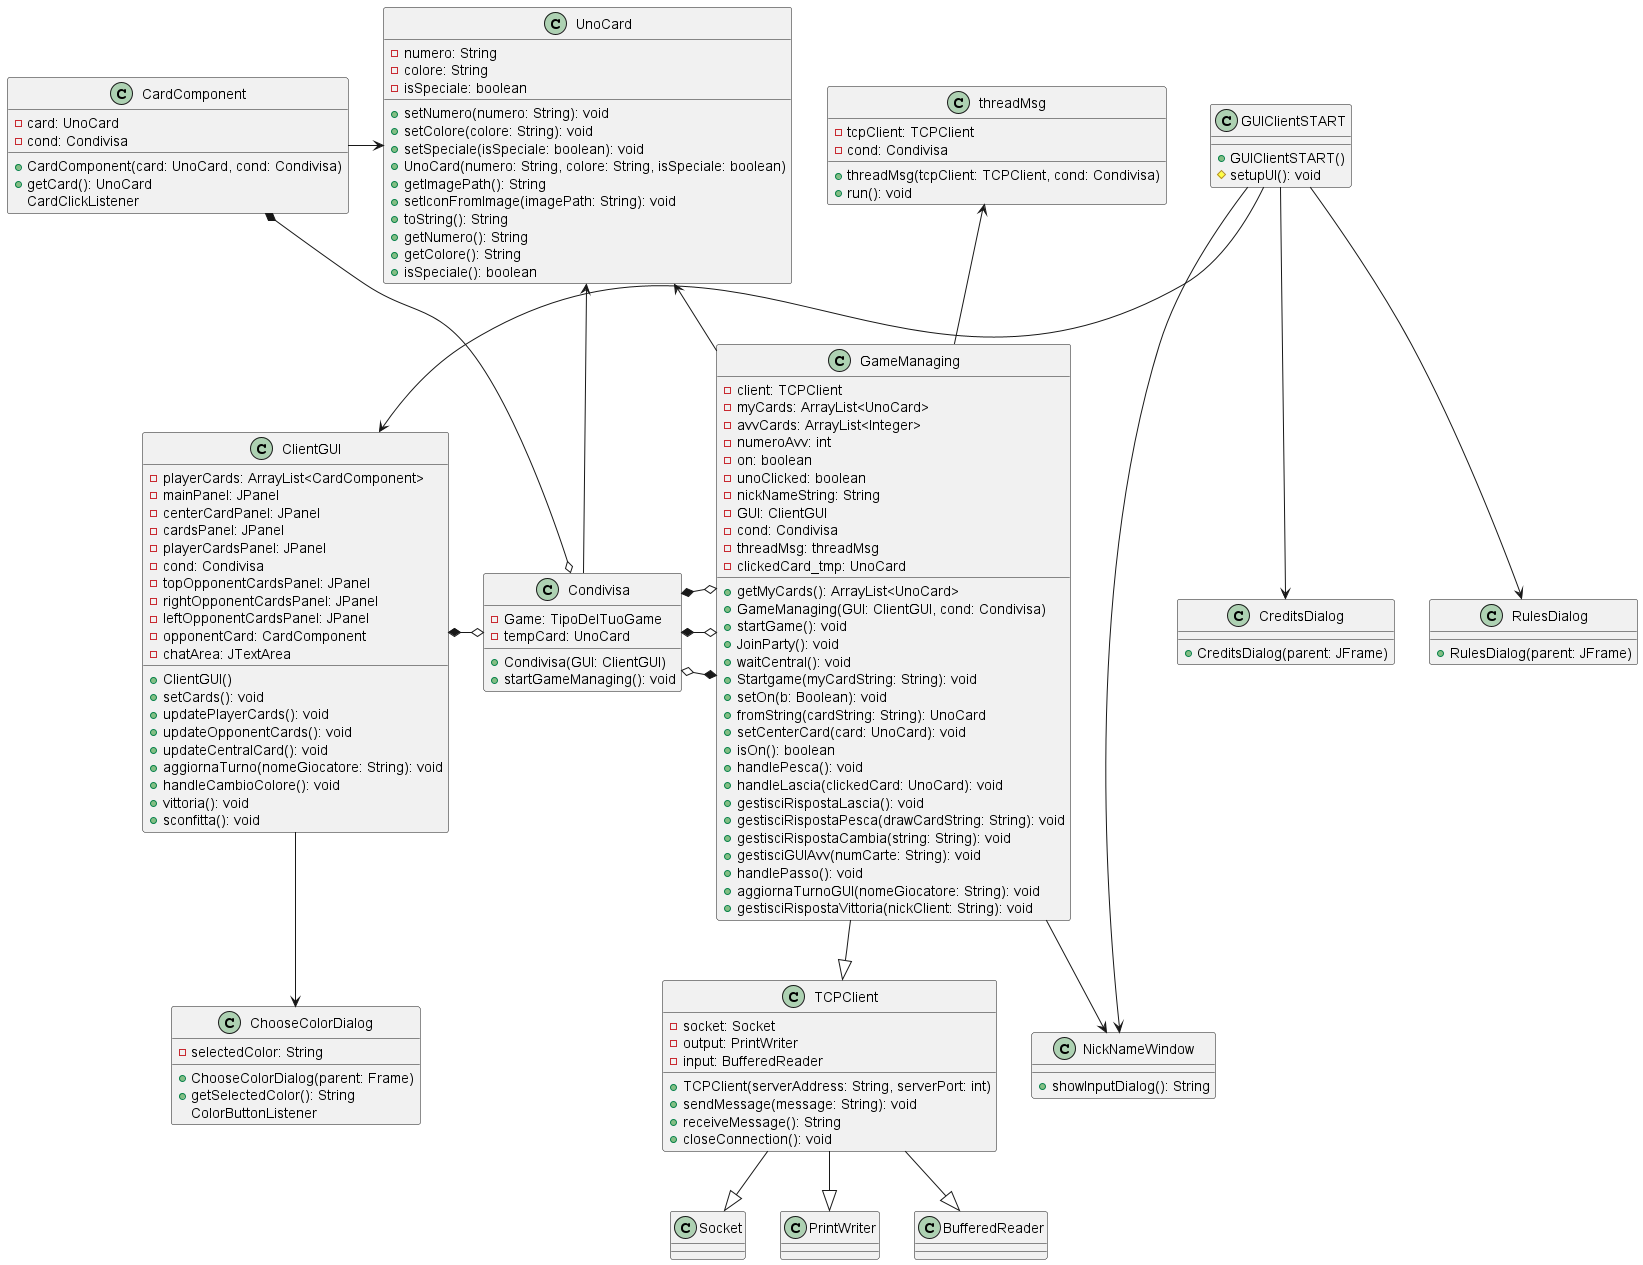

The diagram above was rendered by PlantUML. Its source (embedded in the PNG):
@startuml
class UnoCard {
  - numero: String
  - colore: String
  - isSpeciale: boolean
  + setNumero(numero: String): void
  + setColore(colore: String): void
  + setSpeciale(isSpeciale: boolean): void
  + UnoCard(numero: String, colore: String, isSpeciale: boolean)
  + getImagePath(): String
  + setIconFromImage(imagePath: String): void
  + toString(): String
  + getNumero(): String
  + getColore(): String
  + isSpeciale(): boolean
}

class Condivisa {
  - Game: TipoDelTuoGame
  - tempCard: UnoCard
  + Condivisa(GUI: ClientGUI)
  + startGameManaging(): void
}

class GameManaging {
  - client: TCPClient
  - myCards: ArrayList<UnoCard>
  - avvCards: ArrayList<Integer>
  - numeroAvv: int
  - on: boolean
  - unoClicked: boolean
  - nickNameString: String
  - GUI: ClientGUI
  - cond: Condivisa
  - threadMsg: threadMsg
  - clickedCard_tmp: UnoCard
  + getMyCards(): ArrayList<UnoCard>
  + GameManaging(GUI: ClientGUI, cond: Condivisa)
  + startGame(): void
  + JoinParty(): void
  + waitCentral(): void
  + Startgame(myCardString: String): void
  + setOn(b: Boolean): void
  + fromString(cardString: String): UnoCard
  + setCenterCard(card: UnoCard): void
  + isOn(): boolean
  + handlePesca(): void
  + handleLascia(clickedCard: UnoCard): void
  + gestisciRispostaLascia(): void
  + gestisciRispostaPesca(drawCardString: String): void
  + gestisciRispostaCambia(string: String): void
  + gestisciGUIAvv(numCarte: String): void
  + handlePasso(): void
  + aggiornaTurnoGUI(nomeGiocatore: String): void
  + gestisciRispostaVittoria(nickClient: String): void
}

class CardComponent {
  - card: UnoCard
  - cond: Condivisa
  + CardComponent(card: UnoCard, cond: Condivisa)
  + getCard(): UnoCard
  {method} CardClickListener
}

class ChooseColorDialog {
  - selectedColor: String
  + ChooseColorDialog(parent: Frame)
  + getSelectedColor(): String
  {method} ColorButtonListener
}

class ClientGUI {
  - playerCards: ArrayList<CardComponent>
  - mainPanel: JPanel
  - centerCardPanel: JPanel
  - cardsPanel: JPanel
  - playerCardsPanel: JPanel
  - cond: Condivisa
  - topOpponentCardsPanel: JPanel
  - rightOpponentCardsPanel: JPanel
  - leftOpponentCardsPanel: JPanel
  - opponentCard: CardComponent
  - chatArea: JTextArea
  + ClientGUI()
  + setCards(): void
  + updatePlayerCards(): void
  + updateOpponentCards(): void
  + updateCentralCard(): void
  + aggiornaTurno(nomeGiocatore: String): void
  + handleCambioColore(): void
  + vittoria(): void
  + sconfitta(): void
}

class CreditsDialog {
  + CreditsDialog(parent: JFrame)
}

class GUIClientSTART {
  + GUIClientSTART()
  # setupUI(): void
}

class NickNameWindow {
  + showInputDialog(): String
}

class RulesDialog {
  + RulesDialog(parent: JFrame)
}

class TCPClient {
  - socket: Socket
  - output: PrintWriter
  - input: BufferedReader
  + TCPClient(serverAddress: String, serverPort: int)
  + sendMessage(message: String): void
  + receiveMessage(): String
  + closeConnection(): void
}

class threadMsg {
  - tcpClient: TCPClient
  - cond: Condivisa
  + threadMsg(tcpClient: TCPClient, cond: Condivisa)
  + run(): void
}

GUIClientSTART -down-> RulesDialog
GUIClientSTART -down-> CreditsDialog
GUIClientSTART -down-> NickNameWindow
GUIClientSTART -down-> ClientGUI
ClientGUI *-right-o Condivisa
ClientGUI -down-> ChooseColorDialog
GameManaging --|> TCPClient
GameManaging *-right-o Condivisa
GameManaging -right-> UnoCard
GameManaging -up-> threadMsg
GameManaging -down-> NickNameWindow
Condivisa *-right-o GameManaging
CardComponent *-right-o Condivisa
CardComponent -right-> UnoCard

Condivisa *-right-o GameManaging

Condivisa -up-> UnoCard
TCPClient --|> Socket
TCPClient --|> PrintWriter
TCPClient --|> BufferedReader


@enduml